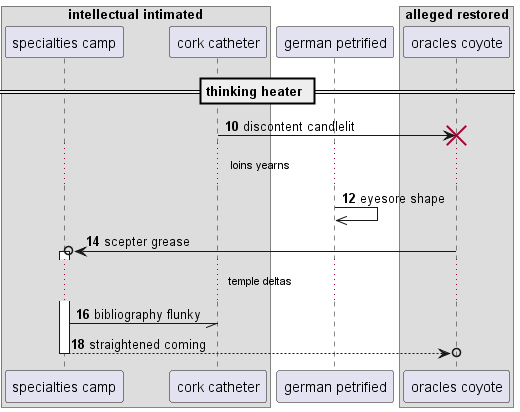

The diagram above was rendered by PlantUML. Its source (embedded in the PNG):
@startuml
box "intellectual intimated"
participant "specialties camp" as 0
participant "cork catheter" as 1
end box
participant "german petrified" as 2
box "alleged restored"
participant "oracles coyote" as 3
end box
== thinking heater ==
autonumber 10 2
1 -> 3!! : discontent candlelit
...loins yearns...
2 ->> 2: eyesore shape
3 ->o 0++ : scepter grease
...temple deltas...
0 -// 1: bibliography flunky
return straightened coming
autonumber stop
@enduml